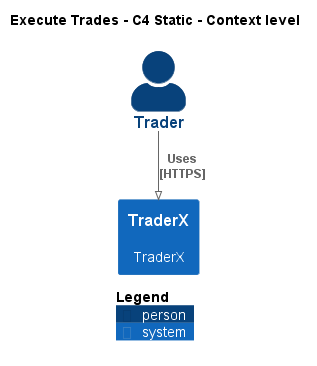

The diagram above was rendered by PlantUML. Its source (embedded in the PNG):
@startuml
!pragma layout smetana
!include ..\..\.c4s\C4_Context.puml

AddElementTag("state:new", $bgColor=green, $fontColor=#ffffff, $borderColor=green, $shadowing="False")
AddElementTag("state:changed", $bgColor=orange, $fontColor=#ffffff, $borderColor=orange, $shadowing="False")
AddElementTag("state:removed", $bgColor=red, $fontColor=#ffffff, $borderColor=red, $shadowing="False")

AddRelTag("state:new", $textColor=green, $lineColor=green)
AddRelTag("state:changed", $textColor=orange, $lineColor=orange)
AddRelTag("state:removed", $textColor=red, $lineColor=red)

SHOW_PERSON_PORTRAIT()
LAYOUT_TOP_DOWN()

skinparam linetype polyline

title Execute Trades - C4 Static - Context level

Person(TraderX.Actors.Trader, "Trader", "")
System(TraderX.SoftwareSystems.TraderX, "TraderX", "TraderX")

Rel(TraderX.Actors.Trader, TraderX.SoftwareSystems.TraderX, "Uses\n[HTTPS]", $tags='protocol:https')


SHOW_LEGEND()
@enduml